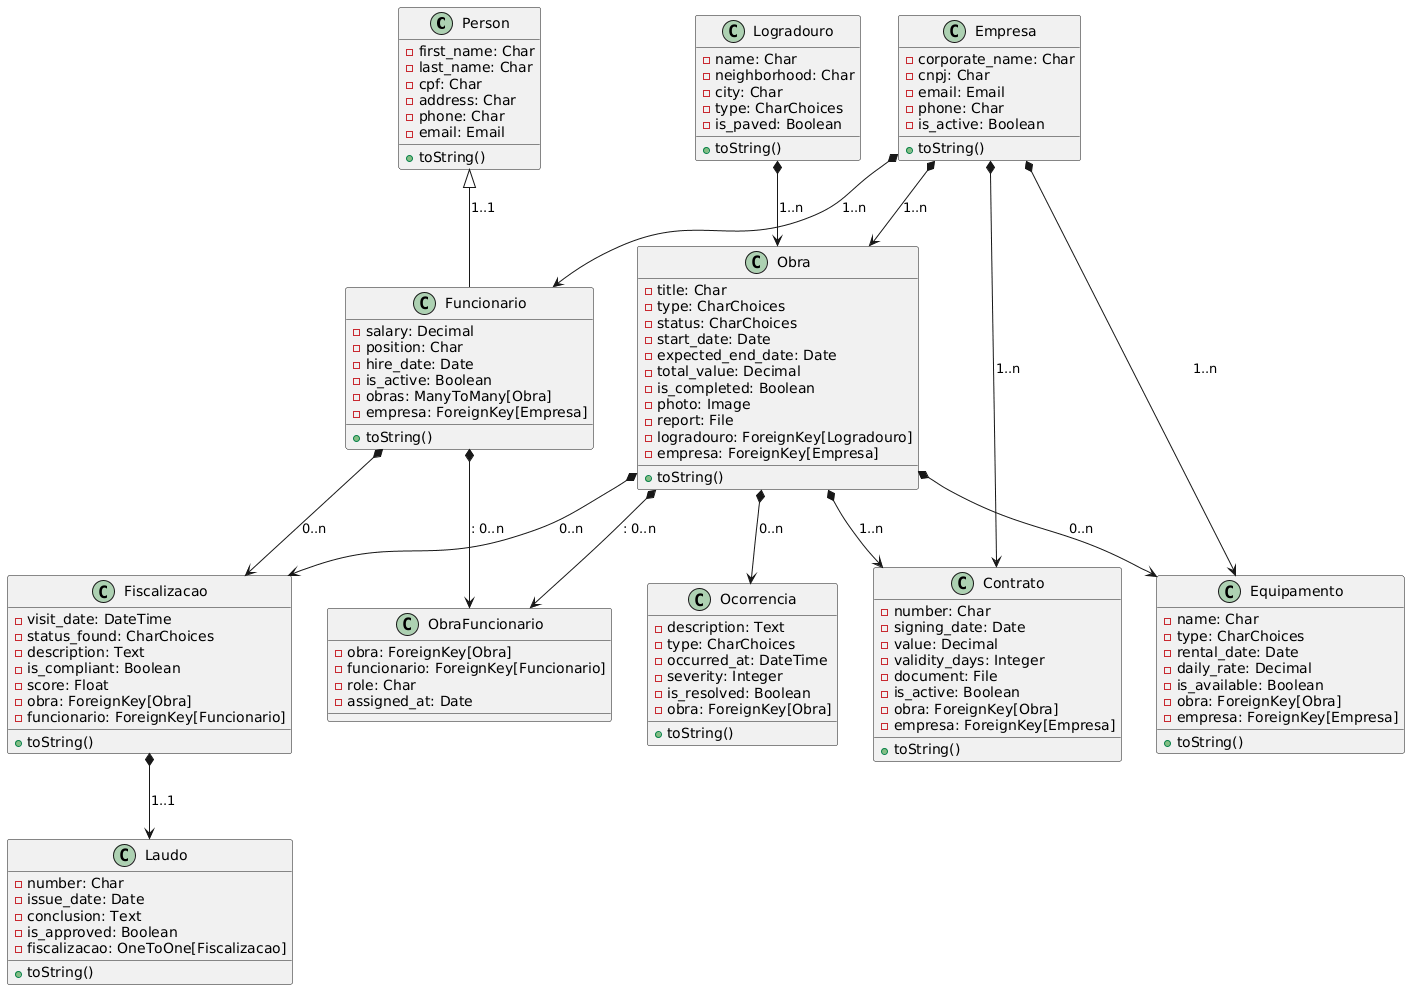

The diagram above was rendered by PlantUML. Its source (embedded in the PNG):
@startuml
class Person {
 -first_name: Char
 -last_name: Char
 -cpf: Char
 -address: Char
 -phone: Char
 -email: Email
 +toString()
}

class Funcionario {
 -salary: Decimal
 -position: Char
 -hire_date: Date
 -is_active: Boolean
 -obras: ManyToMany[Obra]
 -empresa: ForeignKey[Empresa]
 +toString()
}

class Empresa {
 -corporate_name: Char
 -cnpj: Char
 -email: Email
 -phone: Char
 -is_active: Boolean
 +toString()
}

class Logradouro {
 -name: Char
 -neighborhood: Char
 -city: Char
 -type: CharChoices
 -is_paved: Boolean
 +toString()
}

class Obra {
 -title: Char
 -type: CharChoices
 -status: CharChoices
 -start_date: Date
 -expected_end_date: Date
 -total_value: Decimal
 -is_completed: Boolean
 -photo: Image
 -report: File
 -logradouro: ForeignKey[Logradouro]
 -empresa: ForeignKey[Empresa]
 +toString()
}

class ObraFuncionario {
 -obra: ForeignKey[Obra]
 -funcionario: ForeignKey[Funcionario]
 -role: Char
 -assigned_at: Date
}

class Contrato {
 -number: Char
 -signing_date: Date
 -value: Decimal
 -validity_days: Integer
 -document: File
 -is_active: Boolean
 -obra: ForeignKey[Obra]
 -empresa: ForeignKey[Empresa]
 +toString()
}

class Fiscalizacao {
 -visit_date: DateTime
 -status_found: CharChoices
 -description: Text
 -is_compliant: Boolean
 -score: Float
 -obra: ForeignKey[Obra]
 -funcionario: ForeignKey[Funcionario]
 +toString()
}

class Laudo {
 -number: Char
 -issue_date: Date
 -conclusion: Text
 -is_approved: Boolean
 -fiscalizacao: OneToOne[Fiscalizacao]
 +toString()
}

class Ocorrencia {
 -description: Text
 -type: CharChoices
 -occurred_at: DateTime
 -severity: Integer
 -is_resolved: Boolean
 -obra: ForeignKey[Obra]
 +toString()
}

class Equipamento {
 -name: Char
 -type: CharChoices
 -rental_date: Date
 -daily_rate: Decimal
 -is_available: Boolean
 -obra: ForeignKey[Obra]
 -empresa: ForeignKey[Empresa]
 +toString()
}


Logradouro *--> Obra : 1..n
Empresa *--> Obra : 1..n
Empresa *--> Contrato : 1..n
Empresa *--> Funcionario : 1..n
Empresa *--> Equipamento : 1..n
Obra *--> Contrato : 1..n
Obra *--> Fiscalizacao : 0..n
Obra *--> Ocorrencia : 0..n
Obra *--> Equipamento : 0..n
Fiscalizacao *--> Laudo : 1..1
Funcionario *--> Fiscalizacao : 0..n
Obra *--> ObraFuncionario :: 0..n
Funcionario *--> ObraFuncionario :: 0..n
Funcionario -up-|> Person : 1..1
@enduml